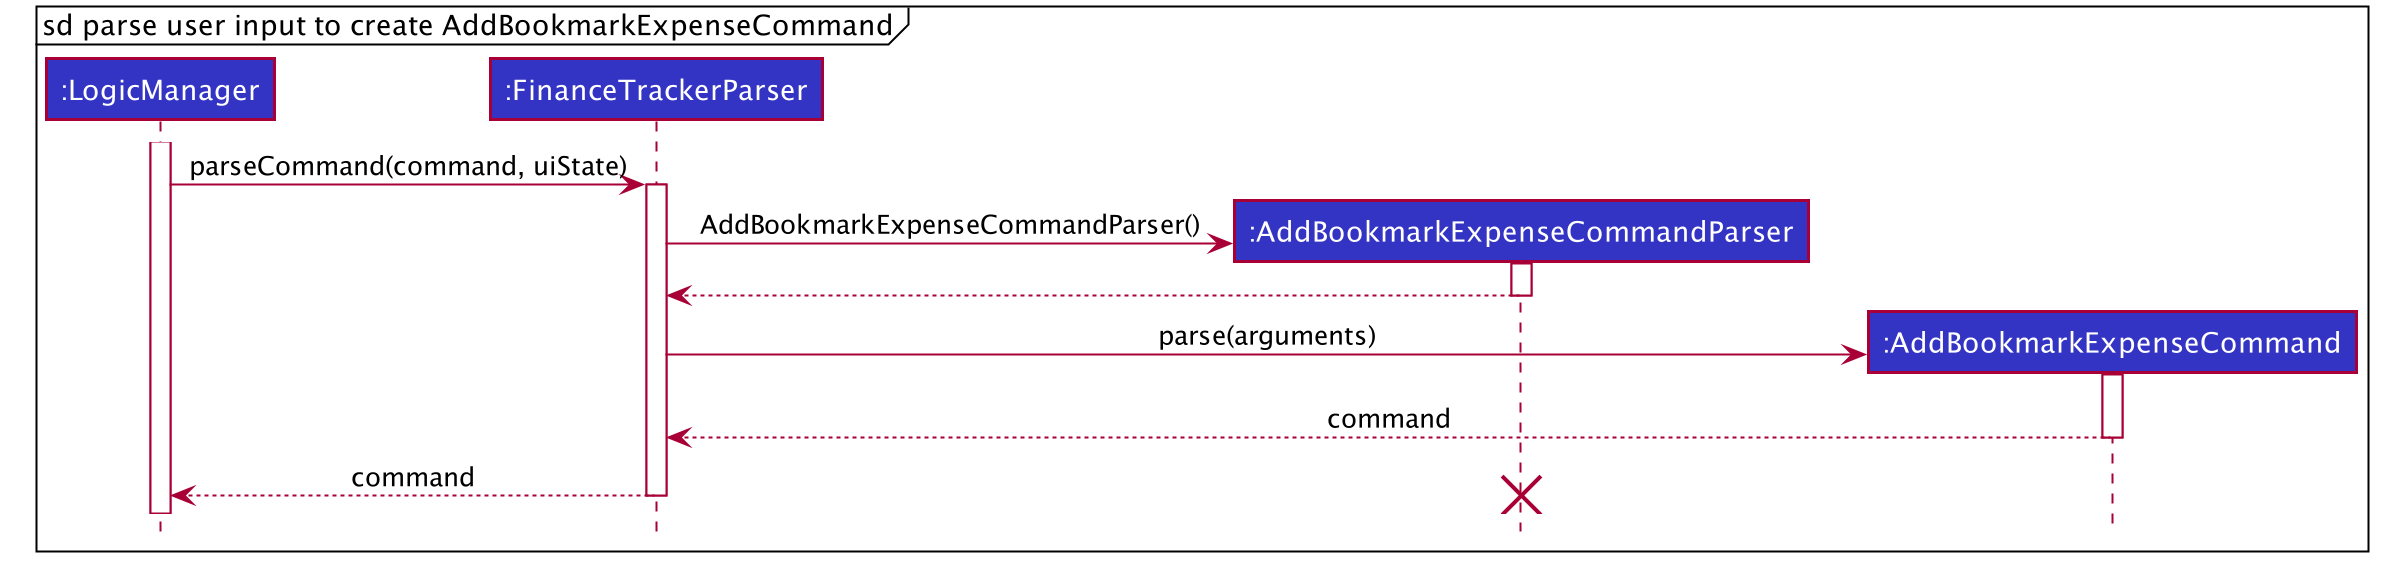

The diagram above was rendered by PlantUML. Its source (embedded in the PNG):
@startuml








skinparam BackgroundColor #FFFFFFF

skinparam Shadowing false

skinparam Class {
    FontColor #FFFFFF
    BorderThickness 1
    BorderColor #FFFFFF
    StereotypeFontColor #FFFFFF
    FontName Arial
}

skinparam Actor {
    BorderColor #000000
    Color #000000
    FontName Arial
}

skinparam Sequence {
    MessageAlign center
    BoxFontSize 15
    BoxPadding 0
    BoxFontColor #FFFFFF
    FontName Arial
}

skinparam Participant {
    FontColor #FFFFFFF
    Padding 20
}

skinparam MinClassWidth 50
skinparam ParticipantPadding 10
skinparam Shadowing false
skinparam DefaultTextAlignment center
skinparam packageStyle Rectangle

hide footbox
hide members
hide circle

mainframe sd parse user input to create AddBookmarkExpenseCommand

participant ":LogicManager" as LogicManager #3333C4
participant ":FinanceTrackerParser" as FinanceTrackerParser #3333C4
participant ":AddBookmarkExpenseCommandParser" as AddBookmarkExpenseCommandParser #3333C4
participant ":AddBookmarkExpenseCommand" as AddBookmarkExpenseCommand #3333C4

activate LogicManager

LogicManager -> FinanceTrackerParser: parseCommand(command, uiState)
activate FinanceTrackerParser

create AddBookmarkExpenseCommandParser
FinanceTrackerParser -> AddBookmarkExpenseCommandParser: AddBookmarkExpenseCommandParser()
activate AddBookmarkExpenseCommandParser

AddBookmarkExpenseCommandParser --> FinanceTrackerParser
deactivate AddBookmarkExpenseCommandParser

create AddBookmarkExpenseCommand
FinanceTrackerParser -> AddBookmarkExpenseCommand: parse(arguments)
activate AddBookmarkExpenseCommand

AddBookmarkExpenseCommand --> FinanceTrackerParser: command
deactivate AddBookmarkExpenseCommand

FinanceTrackerParser --> LogicManager: command
destroy AddBookmarkExpenseCommandParser
deactivate FinanceTrackerParser

@enduml